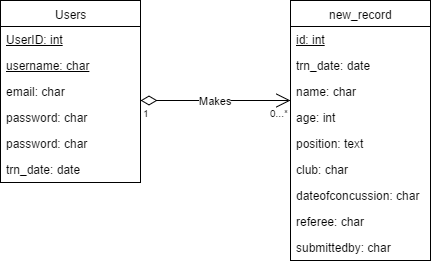

The diagram above was exported from draw.io. Its source (the exported page's mxGraphModel, read from the mxfile embedded in the PNG):
<mxGraphModel dx="786" dy="432" grid="1" gridSize="10" guides="1" tooltips="1" connect="1" arrows="1" fold="1" page="1" pageScale="1" pageWidth="850" pageHeight="1100" background="#ffffff" math="0" shadow="0">
  <root>
    <mxCell id="0" />
    <mxCell id="1" parent="0" />
    <mxCell id="6" value="Users" style="swimlane;html=1;fontStyle=0;childLayout=stackLayout;horizontal=1;startSize=26;fillColor=none;horizontalStack=0;resizeParent=1;resizeLast=0;collapsible=1;marginBottom=0;swimlaneFillColor=#ffffff;" vertex="1" parent="1">
      <mxGeometry x="10" y="120" width="140" height="182" as="geometry" />
    </mxCell>
    <mxCell id="7" value="&lt;u&gt;UserID: int&lt;/u&gt;" style="text;html=1;strokeColor=none;fillColor=none;align=left;verticalAlign=top;spacingLeft=4;spacingRight=4;whiteSpace=wrap;overflow=hidden;rotatable=0;points=[[0,0.5],[1,0.5]];portConstraint=eastwest;" vertex="1" parent="6">
      <mxGeometry y="26" width="140" height="26" as="geometry" />
    </mxCell>
    <mxCell id="8" value="&lt;u&gt;username: char&lt;/u&gt;" style="text;html=1;strokeColor=none;fillColor=none;align=left;verticalAlign=top;spacingLeft=4;spacingRight=4;whiteSpace=wrap;overflow=hidden;rotatable=0;points=[[0,0.5],[1,0.5]];portConstraint=eastwest;" vertex="1" parent="6">
      <mxGeometry y="52" width="140" height="26" as="geometry" />
    </mxCell>
    <mxCell id="9" value="email: char" style="text;html=1;strokeColor=none;fillColor=none;align=left;verticalAlign=top;spacingLeft=4;spacingRight=4;whiteSpace=wrap;overflow=hidden;rotatable=0;points=[[0,0.5],[1,0.5]];portConstraint=eastwest;" vertex="1" parent="6">
      <mxGeometry y="78" width="140" height="26" as="geometry" />
    </mxCell>
    <mxCell id="10" value="password: char" style="text;html=1;strokeColor=none;fillColor=none;align=left;verticalAlign=top;spacingLeft=4;spacingRight=4;whiteSpace=wrap;overflow=hidden;rotatable=0;points=[[0,0.5],[1,0.5]];portConstraint=eastwest;" vertex="1" parent="6">
      <mxGeometry y="104" width="140" height="26" as="geometry" />
    </mxCell>
    <mxCell id="28" value="password: char" style="text;html=1;strokeColor=none;fillColor=none;align=left;verticalAlign=top;spacingLeft=4;spacingRight=4;whiteSpace=wrap;overflow=hidden;rotatable=0;points=[[0,0.5],[1,0.5]];portConstraint=eastwest;" vertex="1" parent="6">
      <mxGeometry y="130" width="140" height="26" as="geometry" />
    </mxCell>
    <mxCell id="11" value="trn_date: date" style="text;html=1;strokeColor=none;fillColor=none;align=left;verticalAlign=top;spacingLeft=4;spacingRight=4;whiteSpace=wrap;overflow=hidden;rotatable=0;points=[[0,0.5],[1,0.5]];portConstraint=eastwest;" vertex="1" parent="6">
      <mxGeometry y="156" width="140" height="26" as="geometry" />
    </mxCell>
    <mxCell id="12" value="new_record" style="swimlane;html=1;fontStyle=0;childLayout=stackLayout;horizontal=1;startSize=26;fillColor=none;horizontalStack=0;resizeParent=1;resizeLast=0;collapsible=1;marginBottom=0;swimlaneFillColor=#ffffff;" vertex="1" parent="1">
      <mxGeometry x="300" y="120" width="140" height="260" as="geometry" />
    </mxCell>
    <mxCell id="13" value="&lt;u&gt;id: int&lt;/u&gt;" style="text;html=1;strokeColor=none;fillColor=none;align=left;verticalAlign=top;spacingLeft=4;spacingRight=4;whiteSpace=wrap;overflow=hidden;rotatable=0;points=[[0,0.5],[1,0.5]];portConstraint=eastwest;" vertex="1" parent="12">
      <mxGeometry y="26" width="140" height="26" as="geometry" />
    </mxCell>
    <mxCell id="14" value="trn_date: date" style="text;html=1;strokeColor=none;fillColor=none;align=left;verticalAlign=top;spacingLeft=4;spacingRight=4;whiteSpace=wrap;overflow=hidden;rotatable=0;points=[[0,0.5],[1,0.5]];portConstraint=eastwest;" vertex="1" parent="12">
      <mxGeometry y="52" width="140" height="26" as="geometry" />
    </mxCell>
    <mxCell id="15" value="name: char" style="text;html=1;strokeColor=none;fillColor=none;align=left;verticalAlign=top;spacingLeft=4;spacingRight=4;whiteSpace=wrap;overflow=hidden;rotatable=0;points=[[0,0.5],[1,0.5]];portConstraint=eastwest;" vertex="1" parent="12">
      <mxGeometry y="78" width="140" height="26" as="geometry" />
    </mxCell>
    <mxCell id="16" value="age: int" style="text;html=1;strokeColor=none;fillColor=none;align=left;verticalAlign=top;spacingLeft=4;spacingRight=4;whiteSpace=wrap;overflow=hidden;rotatable=0;points=[[0,0.5],[1,0.5]];portConstraint=eastwest;" vertex="1" parent="12">
      <mxGeometry y="104" width="140" height="26" as="geometry" />
    </mxCell>
    <mxCell id="17" value="position: text&lt;div&gt;&lt;br&gt;&lt;/div&gt;" style="text;html=1;strokeColor=none;fillColor=none;align=left;verticalAlign=top;spacingLeft=4;spacingRight=4;whiteSpace=wrap;overflow=hidden;rotatable=0;points=[[0,0.5],[1,0.5]];portConstraint=eastwest;" vertex="1" parent="12">
      <mxGeometry y="130" width="140" height="26" as="geometry" />
    </mxCell>
    <mxCell id="22" value="&lt;div&gt;club: char&lt;/div&gt;" style="text;html=1;strokeColor=none;fillColor=none;align=left;verticalAlign=top;spacingLeft=4;spacingRight=4;whiteSpace=wrap;overflow=hidden;rotatable=0;points=[[0,0.5],[1,0.5]];portConstraint=eastwest;" vertex="1" parent="12">
      <mxGeometry y="156" width="140" height="26" as="geometry" />
    </mxCell>
    <mxCell id="21" value="dateofconcussion: char" style="text;html=1;strokeColor=none;fillColor=none;align=left;verticalAlign=top;spacingLeft=4;spacingRight=4;whiteSpace=wrap;overflow=hidden;rotatable=0;points=[[0,0.5],[1,0.5]];portConstraint=eastwest;" vertex="1" parent="12">
      <mxGeometry y="182" width="140" height="26" as="geometry" />
    </mxCell>
    <mxCell id="20" value="referee: char" style="text;html=1;strokeColor=none;fillColor=none;align=left;verticalAlign=top;spacingLeft=4;spacingRight=4;whiteSpace=wrap;overflow=hidden;rotatable=0;points=[[0,0.5],[1,0.5]];portConstraint=eastwest;" vertex="1" parent="12">
      <mxGeometry y="208" width="140" height="26" as="geometry" />
    </mxCell>
    <mxCell id="19" value="submittedby: char" style="text;html=1;strokeColor=none;fillColor=none;align=left;verticalAlign=top;spacingLeft=4;spacingRight=4;whiteSpace=wrap;overflow=hidden;rotatable=0;points=[[0,0.5],[1,0.5]];portConstraint=eastwest;" vertex="1" parent="12">
      <mxGeometry y="234" width="140" height="26" as="geometry" />
    </mxCell>
    <mxCell id="25" value="Makes" style="endArrow=open;html=1;endSize=12;startArrow=diamondThin;startSize=14;startFill=0;edgeStyle=orthogonalEdgeStyle;" edge="1" parent="1">
      <mxGeometry relative="1" as="geometry">
        <mxPoint x="150" y="220" as="sourcePoint" />
        <mxPoint x="300" y="220" as="targetPoint" />
      </mxGeometry>
    </mxCell>
    <mxCell id="26" value="1" style="resizable=0;html=1;align=left;verticalAlign=top;labelBackgroundColor=#ffffff;fontSize=10;" connectable="0" vertex="1" parent="25">
      <mxGeometry x="-1" relative="1" as="geometry" />
    </mxCell>
    <mxCell id="27" value="0...*" style="resizable=0;html=1;align=right;verticalAlign=top;labelBackgroundColor=#ffffff;fontSize=10;" connectable="0" vertex="1" parent="25">
      <mxGeometry x="1" relative="1" as="geometry" />
    </mxCell>
  </root>
</mxGraphModel>